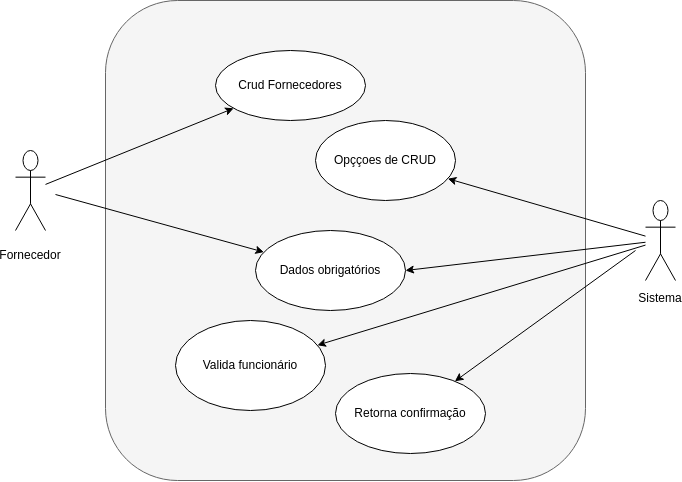

The diagram above was exported from draw.io. Its source (the exported page's mxGraphModel, read from the mxfile embedded in the PNG):
<mxGraphModel dx="799" dy="1077" grid="1" gridSize="10" guides="1" tooltips="1" connect="1" arrows="1" fold="1" page="1" pageScale="1" pageWidth="827" pageHeight="1169" math="0" shadow="0">
  <root>
    <mxCell id="0" />
    <mxCell id="1" parent="0" />
    <mxCell id="Cxi83cvQdpLivvSbNe9C-1" value="" style="rounded=1;whiteSpace=wrap;html=1;fillColor=#f5f5f5;fontColor=#333333;strokeColor=#666666;" vertex="1" parent="1">
      <mxGeometry x="200" y="70" width="480" height="480" as="geometry" />
    </mxCell>
    <mxCell id="Cxi83cvQdpLivvSbNe9C-4" value="Crud Fornecedores" style="ellipse;whiteSpace=wrap;html=1;" vertex="1" parent="Cxi83cvQdpLivvSbNe9C-1">
      <mxGeometry x="110" y="50" width="150" height="70" as="geometry" />
    </mxCell>
    <mxCell id="Cxi83cvQdpLivvSbNe9C-8" value="Valida funcionário" style="ellipse;whiteSpace=wrap;html=1;" vertex="1" parent="Cxi83cvQdpLivvSbNe9C-1">
      <mxGeometry x="70" y="320" width="150" height="90" as="geometry" />
    </mxCell>
    <mxCell id="Cxi83cvQdpLivvSbNe9C-18" value="Opççoes de CRUD" style="ellipse;whiteSpace=wrap;html=1;" vertex="1" parent="Cxi83cvQdpLivvSbNe9C-1">
      <mxGeometry x="210" y="120" width="140" height="80" as="geometry" />
    </mxCell>
    <mxCell id="ZRU1IjFWhYGpqn3uvsrK-7" value="Dados obrigatórios" style="ellipse;whiteSpace=wrap;html=1;" vertex="1" parent="Cxi83cvQdpLivvSbNe9C-1">
      <mxGeometry x="150" y="230" width="150" height="80" as="geometry" />
    </mxCell>
    <mxCell id="B79WMBuTdXaioAt-oP4y-5" value="Retorna confirmação" style="ellipse;whiteSpace=wrap;html=1;" vertex="1" parent="Cxi83cvQdpLivvSbNe9C-1">
      <mxGeometry x="230" y="373" width="150" height="80" as="geometry" />
    </mxCell>
    <mxCell id="Cxi83cvQdpLivvSbNe9C-9" value="&lt;div&gt;&lt;br&gt;&lt;/div&gt;&lt;div&gt;&lt;br&gt;&lt;/div&gt;&lt;div&gt;&lt;br&gt;&lt;/div&gt;&lt;div&gt;&lt;br&gt;&lt;/div&gt;&lt;div&gt;&lt;br&gt;&lt;/div&gt;&lt;div&gt;&lt;br&gt;&lt;/div&gt;&lt;div&gt;&lt;br&gt;&lt;/div&gt;&lt;div&gt;&lt;br&gt;&lt;/div&gt;&lt;div&gt;&lt;br&gt;&lt;/div&gt;&lt;div&gt;Fornecedor&lt;/div&gt;&lt;div&gt;&lt;/div&gt;" style="shape=umlActor;whiteSpace=wrap;html=1;" vertex="1" parent="1">
      <mxGeometry x="110" y="220" width="30" height="80" as="geometry" />
    </mxCell>
    <mxCell id="ZRU1IjFWhYGpqn3uvsrK-9" style="rounded=0;orthogonalLoop=1;jettySize=auto;html=1;entryX=1;entryY=0.5;entryDx=0;entryDy=0;" edge="1" parent="1" source="Cxi83cvQdpLivvSbNe9C-10" target="ZRU1IjFWhYGpqn3uvsrK-7">
      <mxGeometry relative="1" as="geometry" />
    </mxCell>
    <mxCell id="Cxi83cvQdpLivvSbNe9C-10" value="&lt;div&gt;&lt;br&gt;&lt;/div&gt;&lt;div&gt;&lt;br&gt;&lt;/div&gt;&lt;div&gt;&lt;br&gt;&lt;/div&gt;&lt;div&gt;&lt;br&gt;&lt;/div&gt;&lt;div&gt;&lt;br&gt;&lt;/div&gt;&lt;div&gt;&lt;br&gt;&lt;/div&gt;&lt;div&gt;&lt;br&gt;&lt;/div&gt;&lt;div&gt;&lt;br&gt;&lt;/div&gt;Sistema&lt;div&gt;&lt;/div&gt;" style="shape=umlActor;whiteSpace=wrap;html=1;" vertex="1" parent="1">
      <mxGeometry x="740" y="270" width="30" height="80" as="geometry" />
    </mxCell>
    <mxCell id="Cxi83cvQdpLivvSbNe9C-13" edge="1" parent="1" source="Cxi83cvQdpLivvSbNe9C-9" target="Cxi83cvQdpLivvSbNe9C-4">
      <mxGeometry relative="1" as="geometry" />
    </mxCell>
    <mxCell id="Cxi83cvQdpLivvSbNe9C-17" edge="1" parent="1" source="Cxi83cvQdpLivvSbNe9C-10" target="Cxi83cvQdpLivvSbNe9C-8">
      <mxGeometry relative="1" as="geometry" />
    </mxCell>
    <mxCell id="Cxi83cvQdpLivvSbNe9C-19" edge="1" parent="1" target="Cxi83cvQdpLivvSbNe9C-18" source="Cxi83cvQdpLivvSbNe9C-10">
      <mxGeometry relative="1" as="geometry">
        <mxPoint x="700" y="110" as="sourcePoint" />
      </mxGeometry>
    </mxCell>
    <mxCell id="ZRU1IjFWhYGpqn3uvsrK-8" edge="1" parent="1" target="ZRU1IjFWhYGpqn3uvsrK-7">
      <mxGeometry relative="1" as="geometry">
        <mxPoint x="150" y="264" as="sourcePoint" />
      </mxGeometry>
    </mxCell>
    <mxCell id="B79WMBuTdXaioAt-oP4y-6" style="" edge="1" parent="1" target="B79WMBuTdXaioAt-oP4y-5">
      <mxGeometry relative="1" as="geometry">
        <mxPoint x="730" y="320" as="sourcePoint" />
      </mxGeometry>
    </mxCell>
  </root>
</mxGraphModel>